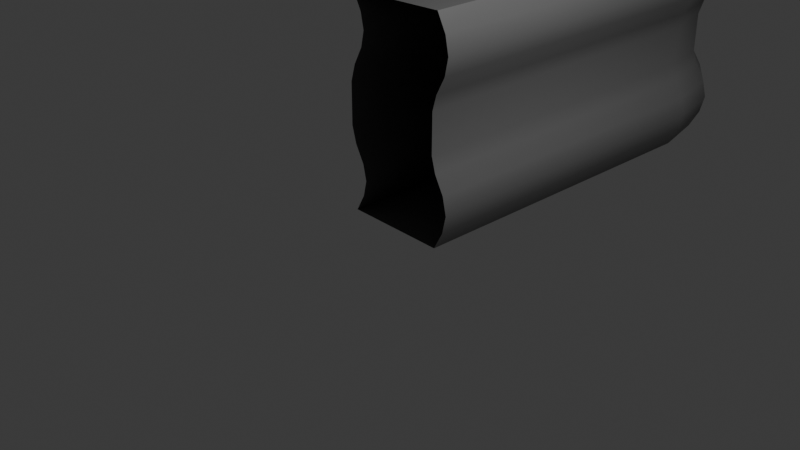 # Source: Fence_End.blend  (saved by Blender 4.0.36; exported with 4.5.12 LTS)
import bpy
from mathutils import Matrix  # noqa: F401  (used for matrix-valued properties, if any)

bpy.ops.wm.read_factory_settings(use_empty=True)
scene = bpy.context.scene
scene.name = 'Scene'

# ---- collections
col_collection = bpy.data.collections.new('Collection'); scene.collection.children.link(col_collection)

# ---- materials (node trees are filled in below, after node groups)
mat_mat_metal = bpy.data.materials.new('mat_metal')
mat_mat_metal.use_transparent_shadow = False

# ---- node groups
ng_auto_smooth = bpy.data.node_groups.new('Auto Smooth', 'GeometryNodeTree')
_s = ng_auto_smooth.interface.new_socket(name='Geometry', in_out='OUTPUT', socket_type='NodeSocketGeometry')
_s = ng_auto_smooth.interface.new_socket(name='Geometry', in_out='INPUT', socket_type='NodeSocketGeometry')
_s = ng_auto_smooth.interface.new_socket(name='Angle', in_out='INPUT', socket_type='NodeSocketFloat')
_s.subtype = 'ANGLE'
_s.min_value = 0.0
_s.max_value = 3.142
ng_auto_smooth.is_modifier = True
_N = ng_auto_smooth.nodes; _L = ng_auto_smooth.links
n0 = _N.new('NodeGroupOutput'); n0.name = 'Group Output'; n0.location = (480, -100)
n1 = _N.new('NodeGroupInput'); n1.name = 'Group Input'; n1.location = (-420, -300)
n2 = _N.new('NodeGroupInput'); n2.name = 'Group Input.001'; n2.location = (-60, -100)
n3 = _N.new('GeometryNodeSetShadeSmooth'); n3.name = 'Set Shade Smooth'; n3.location = (120, -100)
n3.domain = 'EDGE'
n4 = _N.new('GeometryNodeSetShadeSmooth'); n4.name = 'Set Shade Smooth.001'; n4.location = (300, -100)
n5 = _N.new('GeometryNodeInputMeshEdgeAngle'); n5.name = 'Edge Angle'; n5.location = (-420, -220)
n6 = _N.new('GeometryNodeInputEdgeSmooth'); n6.name = 'Is Edge Smooth'; n6.location = (-60, -160)
n7 = _N.new('GeometryNodeInputShadeSmooth'); n7.name = 'Is Face Smooth'; n7.location = (-240, -340)
n8 = _N.new('FunctionNodeBooleanMath'); n8.name = 'Boolean Math'; n8.location = (-60, -220)
n9 = _N.new('FunctionNodeCompare'); n9.name = 'Compare'; n9.location = (-240, -180)
n9.operation = 'LESS_EQUAL'
_L.new(n5.outputs[0], n9.inputs[0])
_L.new(n4.outputs[0], n0.inputs[0])
_L.new(n1.outputs[1], n9.inputs[1])
_L.new(n9.outputs[0], n8.inputs[0])
_L.new(n7.outputs[0], n8.inputs[1])
_L.new(n2.outputs[0], n3.inputs[0])
_L.new(n6.outputs[0], n3.inputs[1])
_L.new(n3.outputs[0], n4.inputs[0])
_L.new(n8.outputs[0], n3.inputs[2])
n0.is_active_output = True

# ---- material node trees
mat_mat_metal.use_nodes = True; mat_mat_metal.node_tree.nodes.clear()
_N = mat_mat_metal.node_tree.nodes; _L = mat_mat_metal.node_tree.links
n0 = _N.new('ShaderNodeBsdfPrincipled'); n0.name = 'Principled BSDF'; n0.location = (10, 300)
n0.inputs[0].default_value = (0.1393, 0.1393, 0.1393, 1.0)
n0.inputs[2].default_value = 0.4351
n0.inputs[3].default_value = 1.45
n1 = _N.new('ShaderNodeOutputMaterial'); n1.name = 'Material Output'; n1.location = (300, 300)
_L.new(n0.outputs[0], n1.inputs[0])
n1.is_active_output = True

# ---- world
world_world = bpy.data.worlds.new('World'); scene.world = world_world
world_world.use_nodes = True; world_world.node_tree.nodes.clear()
_N = world_world.node_tree.nodes; _L = world_world.node_tree.links
n0 = _N.new('ShaderNodeOutputWorld'); n0.name = 'World Output'; n0.location = (300, 300)
n1 = _N.new('ShaderNodeBackground'); n1.name = 'Background'; n1.location = (10, 300)
n1.inputs[0].default_value = (0.05088, 0.05088, 0.05088, 1.0)
_L.new(n1.outputs[0], n0.inputs[0])
n0.is_active_output = True
world_world.color = (0.05088, 0.05088, 0.05088)
world_world.use_sun_shadow = False
world_world.sun_shadow_jitter_overblur = 0.0

# ---- cameras
cam_camera = bpy.data.cameras.new('Camera')
cam_camera.clip_end = 100.0
cam_camera.ortho_scale = 7.314

# ---- lights
light_light = bpy.data.lights.new('Light', 'POINT')
light_light.transmission_factor = 0.0
light_light.use_soft_falloff = False
light_light.energy = 1000.0
light_light.shadow_soft_size = 0.1
light_light.shadow_maximum_resolution = 0.006
light_light.use_absolute_resolution = True

# ---- meshes
me_vert_002 = bpy.data.meshes.new('Vert.002')
me_vert_002.from_pydata([(0.5019, 8.261e-07, -1.148), (0.6544, 8.261e-07, -0.7482), (0.5019, 8.261e-07, -0.3482), (0.5019, 8.261e-07, 0.4518), (0.6471, 8.261e-07, 0.8518), (0.5019, 8.261e-07, 1.252), (0.5019, 4.0, -1.148), (0.6544, 4.0, -0.7482), (0.5019, 4.0, -0.3482), (0.5019, 4.0, 0.4518), (0.6471, 4.0, 0.8518), (0.5019, 4.0, 1.252), (0.6094, 8.261e-07, -0.5482), (0.6094, 4.0, -0.5482), (0.6094, 8.261e-07, -0.9482), (0.6094, 4.0, -0.9482), (0.6058, 8.261e-07, 0.6518), (0.6058, 4.0, 0.6518), (0.6058, 8.261e-07, 1.052), (0.6058, 4.0, 1.052), (0.4531, 8.261e-07, -0.174), (0.4531, 8.261e-07, 0.2776), (0.4531, 4.0, -0.174), (0.4531, 4.0, 0.2776), (-0.6405, 8.261e-07, -1.118), (-0.4957, 8.261e-07, -0.7482), (-0.6435, 8.261e-07, -0.3721), (-0.6437, 8.261e-07, 0.4753), (-0.5029, 8.261e-07, 0.8518), (-0.6409, 8.261e-07, 1.222), (-0.6405, 4.0, -1.118), (-0.4957, 4.0, -0.7482), (-0.6435, 4.0, -0.3721), (-0.6437, 4.0, 0.4753), (-0.5029, 4.0, 0.8518), (-0.6409, 4.0, 1.222), (-0.5366, 8.261e-07, -0.5706), (-0.5366, 4.0, -0.5706), (-0.5366, 8.261e-07, -0.9258), (-0.5366, 4.0, -0.9258), (-0.5406, 8.261e-07, 0.6732), (-0.5406, 4.0, 0.6732), (-0.5406, 8.261e-07, 1.03), (-0.5406, 4.0, 1.03), (-0.6964, 8.261e-07, -0.1827), (-0.6964, 8.261e-07, 0.2863), (-0.6964, 4.0, -0.1827), (-0.6964, 4.0, 0.2863), (0.5019, 8.261e-07, -5.038), (0.6544, 8.261e-07, -4.638), (0.5019, 8.261e-07, -4.238), (0.5019, 8.261e-07, -3.438), (0.6471, 8.261e-07, -3.038), (0.5019, 8.261e-07, -2.638), (0.5019, 4.0, -5.038), (0.6544, 4.0, -4.638), (0.5019, 4.0, -4.238), (0.5019, 4.0, -3.438), (0.6471, 4.0, -3.038), (0.5019, 4.0, -2.638), (0.6094, 8.261e-07, -4.438), (0.6094, 4.0, -4.438), (0.6094, 8.261e-07, -4.838), (0.6094, 4.0, -4.838), (0.6058, 8.261e-07, -3.238), (0.6058, 4.0, -3.238), (0.6058, 8.261e-07, -2.838), (0.6058, 4.0, -2.838), (0.4531, 8.261e-07, -4.064), (0.4531, 8.261e-07, -3.612), (0.4531, 4.0, -4.064), (0.4531, 4.0, -3.612), (-0.6405, 8.261e-07, -5.008), (-0.4957, 8.261e-07, -4.638), (-0.6435, 8.261e-07, -4.262), (-0.6437, 8.261e-07, -3.414), (-0.5029, 8.261e-07, -3.038), (-0.6409, 8.261e-07, -2.667), (-0.6405, 4.0, -5.008), (-0.4957, 4.0, -4.638), (-0.6435, 4.0, -4.262), (-0.6437, 4.0, -3.414), (-0.5029, 4.0, -3.038), (-0.6409, 4.0, -2.667), (-0.5366, 8.261e-07, -4.46), (-0.5366, 4.0, -4.46), (-0.5366, 8.261e-07, -4.815), (-0.5366, 4.0, -4.815), (-0.5406, 8.261e-07, -3.216), (-0.5406, 4.0, -3.216), (-0.5406, 8.261e-07, -2.859), (-0.5406, 4.0, -2.859), (-0.6964, 8.261e-07, -4.072), (-0.6964, 8.261e-07, -3.603), (-0.6964, 4.0, -4.072), (-0.6964, 4.0, -3.603), (0.4278, 4.733, -0.9482), (0.4679, 4.753, -0.7482), (0.4278, 4.733, -0.5482), (0.3319, 4.684, -0.3482), (0.2884, 4.662, 0.2776), (0.3319, 4.684, 0.4518), (0.4246, 4.731, 0.6518), (0.4614, 4.75, 0.8518), (0.4246, 4.731, 1.052), (0.3319, 4.684, 1.252), (0.3319, 4.684, -1.148), (0.2884, 4.662, -0.174), (-0.594, 4.214, -0.9258), (-0.5575, 4.233, -0.7482), (-0.594, 4.214, -0.5706), (-0.6894, 4.166, -0.3721), (-0.7365, 4.142, 0.2863), (-0.6895, 4.166, 0.4753), (-0.5976, 4.212, 0.6732), (-0.564, 4.229, 0.8518), (-0.5976, 4.212, 1.03), (-0.6871, 4.167, 1.222), (-0.6867, 4.167, -1.118), (-0.7365, 4.142, -0.1827), (0.4324, 4.734, -4.838), (0.473, 4.754, -4.638), (0.4324, 4.734, -4.438), (0.3353, 4.688, -4.238), (0.2912, 4.667, -3.612), (0.3353, 4.688, -3.438), (0.4291, 4.733, -3.238), (0.4665, 4.75, -3.038), (0.4291, 4.733, -2.838), (0.3353, 4.688, -2.638), (0.3353, 4.688, -5.038), (0.2912, 4.667, -4.064), (-0.6029, 4.243, -4.815), (-0.5659, 4.26, -4.638), (-0.6029, 4.243, -4.46), (-0.6994, 4.197, -4.262), (-0.7472, 4.174, -3.603), (-0.6996, 4.197, -3.414), (-0.6064, 4.241, -3.216), (-0.5724, 4.257, -3.038), (-0.6064, 4.241, -2.859), (-0.6971, 4.198, -2.667), (-0.6967, 4.198, -5.008), (-0.7472, 4.174, -4.072), (0.03294, 5.27, -0.9482), (0.06408, 5.302, -0.7482), (0.03294, 5.27, -0.5482), (-0.04151, 5.192, -0.3482), (-0.07533, 5.157, 0.2776), (-0.04151, 5.192, 0.4518), (0.03042, 5.267, 0.6518), (0.05905, 5.297, 0.8518), (0.03042, 5.267, 1.052), (-0.04151, 5.192, 1.252), (-0.04151, 5.192, -1.148), (-0.07533, 5.157, -0.174), (-0.7606, 4.443, -0.9258), (-0.7323, 4.473, -0.7482), (-0.7606, 4.443, -0.5706), (-0.8347, 4.366, -0.3721), (-0.8713, 4.328, 0.2863), (-0.8348, 4.366, 0.4753), (-0.7634, 4.44, 0.6732), (-0.7373, 4.467, 0.8518), (-0.7634, 4.44, 1.03), (-0.8329, 4.368, 1.222), (-0.8326, 4.368, -1.118), (-0.8713, 4.328, -0.1827), (0.03294, 5.27, -4.838), (0.06408, 5.302, -4.638), (0.03294, 5.27, -4.438), (-0.04151, 5.192, -4.238), (-0.07533, 5.157, -3.612), (-0.04151, 5.192, -3.438), (0.03042, 5.267, -3.238), (0.05905, 5.297, -3.038), (0.03042, 5.267, -2.838), (-0.04151, 5.192, -2.638), (-0.04151, 5.192, -5.038), (-0.07533, 5.157, -4.064), (-0.7606, 4.443, -4.815), (-0.7323, 4.473, -4.638), (-0.7606, 4.443, -4.46), (-0.8347, 4.366, -4.262), (-0.8713, 4.328, -3.603), (-0.8348, 4.366, -3.414), (-0.7634, 4.44, -3.216), (-0.7373, 4.467, -3.038), (-0.7634, 4.44, -2.859), (-0.8329, 4.368, -2.667), (-0.8326, 4.368, -5.008), (-0.8713, 4.328, -4.072), (-1.426, 5.86, -0.9482), (-1.427, 5.905, -0.7482), (-1.426, 5.86, -0.5482), (-1.424, 5.752, -0.3482), (-1.423, 5.703, 0.2776), (-1.424, 5.752, 0.4518), (-1.426, 5.856, 0.6518), (-1.427, 5.897, 0.8518), (-1.426, 5.856, 1.052), (-1.424, 5.752, 1.252), (-1.424, 5.752, -1.148), (-1.423, 5.703, -0.174), (-1.402, 4.714, -0.9258), (-1.403, 4.755, -0.7482), (-1.402, 4.714, -0.5706), (-1.4, 4.607, -0.3721), (-1.399, 4.554, 0.2863), (-1.4, 4.607, 0.4753), (-1.402, 4.71, 0.6732), (-1.403, 4.747, 0.8518), (-1.402, 4.71, 1.03), (-1.4, 4.609, 1.222), (-1.4, 4.61, -1.118), (-1.399, 4.554, -0.1827), (-1.426, 5.86, -4.838), (-1.427, 5.905, -4.638), (-1.426, 5.86, -4.438), (-1.424, 5.752, -4.238), (-1.423, 5.703, -3.612), (-1.424, 5.752, -3.438), (-1.426, 5.856, -3.238), (-1.427, 5.897, -3.038), (-1.426, 5.856, -2.838), (-1.424, 5.752, -2.638), (-1.424, 5.752, -5.038), (-1.423, 5.703, -4.064), (-1.402, 4.714, -4.815), (-1.403, 4.755, -4.638), (-1.402, 4.714, -4.46), (-1.4, 4.607, -4.262), (-1.399, 4.554, -3.603), (-1.4, 4.607, -3.414), (-1.402, 4.71, -3.216), (-1.403, 4.747, -3.038), (-1.402, 4.71, -2.859), (-1.4, 4.609, -2.667), (-1.4, 4.61, -5.008), (-1.399, 4.554, -4.072), (-1.024, 4.622, -0.9258), (-1.054, 4.53, -1.118), (-0.6884, 5.622, 1.052), (-0.7189, 5.531, 1.252), (-1.025, 4.618, 0.6732), (-1.055, 4.528, 0.4753), (-0.6742, 5.665, -0.7482), (-0.6874, 5.625, -0.5482), (-1.025, 4.618, 1.03), (-1.014, 4.651, 0.8518), (-0.7189, 5.531, -1.148), (-0.6874, 5.625, -0.9482), (-1.071, 4.482, -0.1827), (-1.055, 4.528, -0.3721), (-0.7189, 5.531, 0.4518), (-0.6884, 5.622, 0.6518), (-1.071, 4.482, 0.2863), (-0.6763, 5.658, 0.8518), (-1.055, 4.53, 1.222), (-0.7189, 5.531, -0.3482), (-0.7333, 5.488, -0.174), (-0.7333, 5.488, 0.2776), (-1.012, 4.657, -0.7482), (-1.024, 4.622, -0.5706), (-0.7189, 5.531, -5.038), (-0.6874, 5.625, -4.838), (-1.071, 4.482, -4.072), (-1.055, 4.528, -4.262), (-0.7189, 5.531, -3.438), (-0.6884, 5.622, -3.238), (-1.071, 4.482, -3.603), (-0.6763, 5.658, -3.038), (-0.6884, 5.622, -2.838), (-0.7189, 5.531, -2.638), (-1.055, 4.53, -2.667), (-0.7189, 5.531, -4.238), (-0.7333, 5.488, -4.064), (-1.054, 4.53, -5.008), (-0.7333, 5.488, -3.612), (-1.012, 4.657, -4.638), (-1.024, 4.622, -4.815), (-1.024, 4.622, -4.46), (-1.055, 4.528, -3.414), (-0.6742, 5.665, -4.638), (-1.014, 4.651, -3.038), (-1.025, 4.618, -3.216), (-0.6874, 5.625, -4.438), (-1.025, 4.618, -2.859)], [], [(16, 17, 10, 4), (12, 13, 8, 2), (18, 19, 11, 5), (21, 23, 9, 3), (14, 15, 7, 1), (1, 7, 13, 12), (0, 6, 15, 14), (3, 9, 17, 16), (4, 10, 19, 18), (2, 8, 22, 20), (20, 22, 23, 21), (40, 28, 34, 41), (36, 26, 32, 37), (42, 29, 35, 43), (45, 27, 33, 47), (38, 25, 31, 39), (25, 36, 37, 31), (24, 38, 39, 30), (27, 40, 41, 33), (28, 42, 43, 34), (26, 44, 46, 32), (44, 45, 47, 46), (11, 35, 29, 5), (0, 24, 30, 6), (61, 55, 121, 122), (64, 65, 58, 52), (60, 61, 56, 50), (66, 67, 59, 53), (69, 71, 57, 51), (62, 63, 55, 49), (49, 55, 61, 60), (48, 54, 63, 62), (51, 57, 65, 64), (52, 58, 67, 66), (50, 56, 70, 68), (68, 70, 71, 69), (88, 76, 82, 89), (84, 74, 80, 85), (90, 77, 83, 91), (93, 75, 81, 95), (86, 73, 79, 87), (73, 84, 85, 79), (72, 86, 87, 78), (75, 88, 89, 81), (76, 90, 91, 82), (74, 92, 94, 80), (92, 93, 95, 94), (59, 83, 77, 53), (48, 72, 78, 54), (47, 33, 113, 112), (141, 129, 177, 189), (115, 116, 164, 163), (46, 47, 112, 119), (41, 34, 115, 114), (19, 10, 103, 104), (82, 91, 140, 139), (43, 35, 117, 116), (63, 54, 130, 120), (35, 11, 105, 117), (7, 15, 96, 97), (87, 79, 133, 132), (6, 30, 118, 106), (8, 13, 98, 99), (85, 80, 135, 134), (31, 37, 110, 109), (65, 57, 125, 126), (22, 8, 99, 107), (80, 94, 143, 135), (9, 23, 100, 101), (95, 81, 137, 136), (23, 22, 107, 100), (94, 95, 136, 143), (10, 17, 102, 103), (89, 82, 139, 138), (30, 39, 108, 118), (67, 58, 127, 128), (11, 19, 104, 105), (91, 83, 141, 140), (83, 59, 129, 141), (55, 63, 120, 121), (33, 41, 114, 113), (54, 78, 142, 130), (56, 61, 122, 123), (13, 7, 97, 98), (79, 85, 134, 133), (70, 56, 123, 131), (57, 71, 124, 125), (34, 43, 116, 115), (71, 70, 131, 124), (15, 6, 106, 96), (58, 65, 126, 127), (78, 87, 132, 142), (39, 31, 109, 108), (59, 67, 128, 129), (37, 32, 111, 110), (17, 9, 101, 102), (81, 89, 138, 137), (32, 46, 119, 111), (241, 240, 204, 214), (265, 264, 226, 216), (96, 106, 154, 144), (131, 123, 171, 179), (111, 119, 167, 159), (130, 142, 190, 178), (102, 101, 149, 150), (124, 131, 179, 172), (119, 112, 160, 167), (104, 103, 151, 152), (132, 133, 181, 180), (117, 105, 153, 165), (107, 99, 147, 155), (134, 135, 183, 182), (106, 118, 166, 154), (100, 107, 155, 148), (136, 137, 185, 184), (121, 120, 168, 169), (108, 109, 157, 156), (138, 139, 187, 186), (123, 122, 170, 171), (110, 111, 159, 158), (140, 141, 189, 188), (125, 124, 172, 173), (112, 113, 161, 160), (133, 134, 182, 181), (97, 96, 144, 145), (127, 126, 174, 175), (114, 115, 163, 162), (142, 132, 180, 190), (99, 98, 146, 147), (129, 128, 176, 177), (116, 117, 165, 164), (137, 138, 186, 185), (101, 100, 148, 149), (122, 121, 169, 170), (109, 110, 158, 157), (139, 140, 188, 187), (103, 102, 150, 151), (120, 130, 178, 168), (118, 108, 156, 166), (135, 143, 191, 183), (105, 104, 152, 153), (126, 125, 173, 174), (113, 114, 162, 161), (143, 136, 184, 191), (98, 97, 145, 146), (128, 127, 175, 176), (193, 192, 202, 214, 204, 205, 206, 207, 215, 208, 209, 210, 211, 212, 213, 201, 200, 199, 198, 197, 196, 203, 195, 194), (217, 216, 226, 238, 228, 229, 230, 231, 239, 232, 233, 234, 235, 236, 237, 225, 224, 223, 222, 221, 220, 227, 219, 218), (267, 266, 239, 231), (243, 242, 200, 201), (269, 268, 221, 222), (245, 244, 210, 209), (266, 270, 232, 239), (247, 246, 193, 194), (272, 271, 223, 224), (249, 248, 212, 211), (274, 273, 225, 237), (251, 250, 202, 192), (276, 275, 219, 227), (253, 252, 215, 207), (264, 277, 238, 226), (255, 254, 197, 198), (278, 276, 227, 220), (252, 256, 208, 215), (242, 257, 199, 200), (280, 279, 229, 228), (258, 243, 201, 213), (260, 259, 195, 203), (281, 267, 231, 230), (250, 241, 214, 202), (261, 260, 203, 196), (270, 282, 233, 232), (283, 265, 216, 217), (240, 262, 205, 204), (285, 284, 235, 234), (275, 286, 218, 219), (263, 253, 207, 206), (287, 274, 237, 236), (268, 278, 220, 221), (256, 245, 209, 208), (279, 281, 230, 229), (246, 251, 192, 193), (271, 269, 222, 223), (244, 249, 211, 210), (277, 280, 228, 238), (259, 247, 194, 195), (273, 272, 224, 225), (248, 258, 213, 212), (282, 285, 234, 233), (254, 261, 196, 197), (286, 283, 217, 218), (262, 263, 206, 205), (284, 287, 236, 235), (257, 255, 198, 199), (151, 150, 255, 257), (157, 158, 263, 262), (149, 148, 261, 254), (164, 165, 258, 248), (147, 146, 247, 259), (162, 163, 249, 244), (145, 144, 251, 246), (160, 161, 245, 256), (158, 159, 253, 263), (156, 157, 262, 240), (148, 155, 260, 261), (154, 166, 241, 250), (155, 147, 259, 260), (165, 153, 243, 258), (152, 151, 257, 242), (167, 160, 256, 252), (150, 149, 254, 255), (159, 167, 252, 253), (144, 154, 250, 251), (163, 164, 248, 249), (146, 145, 246, 247), (161, 162, 244, 245), (153, 152, 242, 243), (166, 156, 240, 241), (187, 188, 287, 284), (170, 169, 283, 286), (185, 186, 285, 282), (177, 176, 272, 273), (190, 180, 280, 277), (175, 174, 269, 271), (181, 182, 281, 279), (173, 172, 278, 268), (188, 189, 274, 287), (171, 170, 286, 275), (186, 187, 284, 285), (169, 168, 265, 283), (184, 185, 282, 270), (182, 183, 267, 281), (180, 181, 279, 280), (172, 179, 276, 278), (178, 190, 277, 264), (179, 171, 275, 276), (189, 177, 273, 274), (176, 175, 271, 272), (191, 184, 270, 266), (174, 173, 268, 269), (183, 191, 266, 267), (168, 178, 264, 265)])
me_vert_002.polygons.foreach_set('use_smooth', [True] * 242)
me_vert_002.materials.append(mat_mat_metal)
me_vert_002.update()

# ---- objects
ob_light = bpy.data.objects.new('Light', light_light)
ob_camera = bpy.data.objects.new('Camera', cam_camera)
ob_vert_002 = bpy.data.objects.new('Vert.002', me_vert_002)

# ---- transforms, parenting, visibility, modifiers, constraints
ob_light.location = (4.076, 1.005, 5.904)
ob_light.rotation_euler = (0.6503, 0.05522, 1.866)
ob_light.lock_rotations_4d = False
ob_light.empty_display_type = 'ARROWS'
ob_light.color = (0.0, 0.0, 0.0, 0.0)
ob_light.lineart.crease_threshold = 0.0
ob_camera.location = (7.359, -6.926, 4.958)
ob_camera.rotation_euler = (1.109, 0.0, 0.8149)
ob_camera.lock_rotations_4d = False
ob_camera.empty_display_type = 'ARROWS'
ob_camera.color = (0.0, 0.0, 0.0, 0.0)
ob_camera.display_type = 'WIRE'
ob_camera.lineart.crease_threshold = 0.0
ob_vert_002.location = (0.0, 0.0, 4.89)
_m = ob_vert_002.modifiers.new('Auto Smooth', 'NODES')
_m.node_group = ng_auto_smooth
_gi = [s.identifier for s in ng_auto_smooth.interface.items_tree if s.item_type == 'SOCKET' and s.in_out == 'INPUT']
_m[_gi[1]] = 0.5236  # Angle

# ---- collection membership
col_collection.objects.link(ob_light)
col_collection.objects.link(ob_camera)
col_collection.objects.link(ob_vert_002)

# ---- scene / render settings (as saved in the file)
scene.camera = ob_camera
scene.frame_start = 1; scene.frame_end = 250; scene.frame_set(1)
scene.render.engine = 'BLENDER_EEVEE_NEXT'
scene.cycles.sampling_pattern = 'TABULATED_SOBOL'
bpy.context.view_layer.update()
